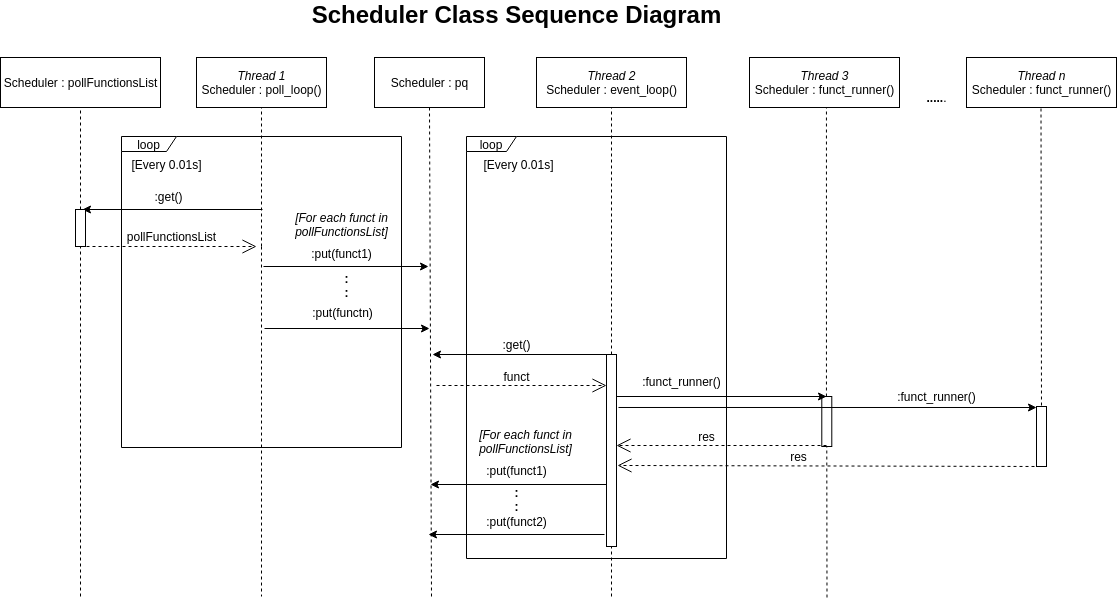

The diagram above was exported from draw.io. Its source (the exported page's mxGraphModel, read from the mxfile embedded in the PNG):
<mxGraphModel dx="661" dy="761" grid="1" gridSize="10" guides="1" tooltips="1" connect="1" arrows="1" fold="1" page="1" pageScale="1" pageWidth="1169" pageHeight="1654" math="0" shadow="0">
  <root>
    <mxCell id="0" />
    <mxCell id="1" parent="0" />
    <mxCell id="2" value="" style="html=1;points=[];perimeter=orthogonalPerimeter;" vertex="1" parent="1">
      <mxGeometry x="875.29" y="430" width="10" height="50" as="geometry" />
    </mxCell>
    <mxCell id="3" value="loop" style="shape=umlFrame;whiteSpace=wrap;html=1;width=50;height=15;" vertex="1" parent="1">
      <mxGeometry x="520" y="170" width="260" height="422" as="geometry" />
    </mxCell>
    <mxCell id="4" value="loop" style="shape=umlFrame;whiteSpace=wrap;html=1;width=55;height=15;" vertex="1" parent="1">
      <mxGeometry x="175" y="170" width="280" height="311" as="geometry" />
    </mxCell>
    <mxCell id="5" value="&lt;i&gt;Thread 1&lt;/i&gt;&lt;br&gt;Scheduler : poll_loop()" style="html=1;" vertex="1" parent="1">
      <mxGeometry x="250" y="91" width="130" height="50" as="geometry" />
    </mxCell>
    <mxCell id="6" value="&lt;i&gt;Thread 2&lt;/i&gt;&lt;br&gt;Scheduler : event_loop()" style="html=1;" vertex="1" parent="1">
      <mxGeometry x="590" y="91" width="150" height="50" as="geometry" />
    </mxCell>
    <mxCell id="7" value="" style="endArrow=none;dashed=1;html=1;entryX=0.5;entryY=1;entryDx=0;entryDy=0;" edge="1" target="5" parent="1">
      <mxGeometry width="50" height="50" relative="1" as="geometry">
        <mxPoint x="315" y="280" as="sourcePoint" />
        <mxPoint x="350" y="270" as="targetPoint" />
        <Array as="points" />
      </mxGeometry>
    </mxCell>
    <mxCell id="8" value="" style="endArrow=none;dashed=1;html=1;entryX=0.5;entryY=1;entryDx=0;entryDy=0;" edge="1" source="14" target="6" parent="1">
      <mxGeometry width="50" height="50" relative="1" as="geometry">
        <mxPoint x="664.5" y="380" as="sourcePoint" />
        <mxPoint x="664.5" y="160" as="targetPoint" />
      </mxGeometry>
    </mxCell>
    <mxCell id="9" value="" style="endArrow=none;dashed=1;html=1;exitX=0.8;exitY=0.988;exitDx=0;exitDy=0;exitPerimeter=0;" edge="1" parent="1">
      <mxGeometry width="50" height="50" relative="1" as="geometry">
        <mxPoint x="315" y="280.03999999999996" as="sourcePoint" />
        <mxPoint x="315" y="630" as="targetPoint" />
      </mxGeometry>
    </mxCell>
    <mxCell id="10" value="Scheduler : pq" style="html=1;" vertex="1" parent="1">
      <mxGeometry x="428" y="91" width="110" height="50" as="geometry" />
    </mxCell>
    <mxCell id="11" value="" style="endArrow=none;dashed=1;html=1;entryX=0.5;entryY=1;entryDx=0;entryDy=0;" edge="1" target="10" parent="1">
      <mxGeometry width="50" height="50" relative="1" as="geometry">
        <mxPoint x="485" y="630" as="sourcePoint" />
        <mxPoint x="484.5" y="160" as="targetPoint" />
      </mxGeometry>
    </mxCell>
    <mxCell id="12" value=":put(funct1)" style="text;html=1;align=center;verticalAlign=middle;resizable=0;points=[];autosize=1;" vertex="1" parent="1">
      <mxGeometry x="355" y="277" width="80" height="20" as="geometry" />
    </mxCell>
    <mxCell id="13" value="" style="endArrow=classic;html=1;" edge="1" parent="1">
      <mxGeometry width="50" height="50" relative="1" as="geometry">
        <mxPoint x="662" y="388" as="sourcePoint" />
        <mxPoint x="486" y="388" as="targetPoint" />
      </mxGeometry>
    </mxCell>
    <mxCell id="14" value="" style="html=1;points=[];perimeter=orthogonalPerimeter;" vertex="1" parent="1">
      <mxGeometry x="660" y="388" width="10" height="192" as="geometry" />
    </mxCell>
    <mxCell id="15" value="" style="endArrow=none;dashed=1;html=1;entryX=0.5;entryY=1;entryDx=0;entryDy=0;" edge="1" target="14" parent="1">
      <mxGeometry width="50" height="50" relative="1" as="geometry">
        <mxPoint x="665" y="630" as="sourcePoint" />
        <mxPoint x="664.5" y="160" as="targetPoint" />
      </mxGeometry>
    </mxCell>
    <mxCell id="16" value=":get()" style="text;html=1;align=center;verticalAlign=middle;resizable=0;points=[];autosize=1;" vertex="1" parent="1">
      <mxGeometry x="550" y="368" width="40" height="20" as="geometry" />
    </mxCell>
    <mxCell id="17" value="&lt;font style=&quot;font-size: 12px&quot;&gt;funct&lt;/font&gt;" style="endArrow=open;endSize=12;dashed=1;html=1;" edge="1" parent="1">
      <mxGeometry x="-0.0588" y="9" width="160" relative="1" as="geometry">
        <mxPoint x="490" y="419" as="sourcePoint" />
        <mxPoint x="660" y="419" as="targetPoint" />
        <mxPoint as="offset" />
      </mxGeometry>
    </mxCell>
    <mxCell id="18" value="Scheduler : pollFunctionsList" style="html=1;" vertex="1" parent="1">
      <mxGeometry x="54" y="91" width="160" height="50" as="geometry" />
    </mxCell>
    <mxCell id="19" value="" style="endArrow=none;dashed=1;html=1;entryX=0.5;entryY=1;entryDx=0;entryDy=0;" edge="1" source="22" target="18" parent="1">
      <mxGeometry width="50" height="50" relative="1" as="geometry">
        <mxPoint x="134" y="460" as="sourcePoint" />
        <mxPoint x="133.57999999999993" y="160" as="targetPoint" />
      </mxGeometry>
    </mxCell>
    <mxCell id="20" value="" style="endArrow=classic;html=1;" edge="1" parent="1">
      <mxGeometry width="50" height="50" relative="1" as="geometry">
        <mxPoint x="317" y="300" as="sourcePoint" />
        <mxPoint x="482" y="300" as="targetPoint" />
      </mxGeometry>
    </mxCell>
    <mxCell id="21" value="" style="endArrow=classic;html=1;" edge="1" parent="1">
      <mxGeometry width="50" height="50" relative="1" as="geometry">
        <mxPoint x="316" y="243" as="sourcePoint" />
        <mxPoint x="136" y="243" as="targetPoint" />
      </mxGeometry>
    </mxCell>
    <mxCell id="22" value="" style="html=1;points=[];perimeter=orthogonalPerimeter;" vertex="1" parent="1">
      <mxGeometry x="129" y="243" width="10" height="37" as="geometry" />
    </mxCell>
    <mxCell id="23" value="" style="endArrow=none;dashed=1;html=1;" edge="1" target="22" parent="1">
      <mxGeometry width="50" height="50" relative="1" as="geometry">
        <mxPoint x="134" y="630" as="sourcePoint" />
        <mxPoint x="133.57999999999993" y="160" as="targetPoint" />
      </mxGeometry>
    </mxCell>
    <mxCell id="24" value=":get()" style="text;html=1;align=center;verticalAlign=middle;resizable=0;points=[];autosize=1;" vertex="1" parent="1">
      <mxGeometry x="202" y="220" width="40" height="20" as="geometry" />
    </mxCell>
    <mxCell id="25" value="&lt;font style=&quot;font-size: 12px&quot;&gt;pollFunctionsList&lt;/font&gt;" style="endArrow=open;endSize=12;dashed=1;html=1;" edge="1" parent="1">
      <mxGeometry y="10" width="160" relative="1" as="geometry">
        <mxPoint x="140" y="280" as="sourcePoint" />
        <mxPoint x="310" y="280" as="targetPoint" />
        <mxPoint as="offset" />
      </mxGeometry>
    </mxCell>
    <mxCell id="26" value=":put(functn)" style="text;html=1;align=center;verticalAlign=middle;resizable=0;points=[];autosize=1;" vertex="1" parent="1">
      <mxGeometry x="356" y="336" width="80" height="20" as="geometry" />
    </mxCell>
    <mxCell id="27" value="" style="endArrow=classic;html=1;" edge="1" parent="1">
      <mxGeometry width="50" height="50" relative="1" as="geometry">
        <mxPoint x="318" y="362" as="sourcePoint" />
        <mxPoint x="483" y="362" as="targetPoint" />
      </mxGeometry>
    </mxCell>
    <mxCell id="28" value="&lt;b&gt;:&lt;br&gt;:&lt;/b&gt;" style="text;html=1;align=center;verticalAlign=middle;resizable=0;points=[];autosize=1;" vertex="1" parent="1">
      <mxGeometry x="390" y="304" width="20" height="30" as="geometry" />
    </mxCell>
    <mxCell id="29" value="&lt;i&gt;Thread 3&lt;/i&gt;&lt;br&gt;Scheduler : funct_runner()" style="html=1;" vertex="1" parent="1">
      <mxGeometry x="803" y="91" width="150" height="50" as="geometry" />
    </mxCell>
    <mxCell id="30" value="" style="endArrow=none;dashed=1;html=1;entryX=0.513;entryY=1.01;entryDx=0;entryDy=0;entryPerimeter=0;" edge="1" source="2" target="29" parent="1">
      <mxGeometry width="50" height="50" relative="1" as="geometry">
        <mxPoint x="880.5" y="631" as="sourcePoint" />
        <mxPoint x="880" y="160" as="targetPoint" />
      </mxGeometry>
    </mxCell>
    <mxCell id="31" value="" style="endArrow=classic;html=1;" edge="1" parent="1">
      <mxGeometry width="50" height="50" relative="1" as="geometry">
        <mxPoint x="670" y="430" as="sourcePoint" />
        <mxPoint x="880" y="430" as="targetPoint" />
      </mxGeometry>
    </mxCell>
    <mxCell id="32" value=":funct_runner()" style="text;html=1;align=center;verticalAlign=middle;resizable=0;points=[];autosize=1;" vertex="1" parent="1">
      <mxGeometry x="690" y="405" width="90" height="20" as="geometry" />
    </mxCell>
    <mxCell id="33" value="&lt;font style=&quot;font-size: 12px&quot;&gt;res&lt;/font&gt;" style="endArrow=open;endSize=12;dashed=1;html=1;" edge="1" parent="1">
      <mxGeometry x="0.1429" y="-9" width="160" relative="1" as="geometry">
        <mxPoint x="880" y="479" as="sourcePoint" />
        <mxPoint x="670" y="479" as="targetPoint" />
        <mxPoint as="offset" />
      </mxGeometry>
    </mxCell>
    <mxCell id="34" value="" style="endArrow=classic;html=1;" edge="1" parent="1">
      <mxGeometry width="50" height="50" relative="1" as="geometry">
        <mxPoint x="660" y="518" as="sourcePoint" />
        <mxPoint x="484" y="518" as="targetPoint" />
      </mxGeometry>
    </mxCell>
    <mxCell id="35" value=":put(funct1)" style="text;html=1;align=center;verticalAlign=middle;resizable=0;points=[];autosize=1;" vertex="1" parent="1">
      <mxGeometry x="530" y="494" width="80" height="20" as="geometry" />
    </mxCell>
    <mxCell id="36" value="" style="endArrow=classic;html=1;" edge="1" parent="1">
      <mxGeometry width="50" height="50" relative="1" as="geometry">
        <mxPoint x="658" y="568" as="sourcePoint" />
        <mxPoint x="482" y="568" as="targetPoint" />
      </mxGeometry>
    </mxCell>
    <mxCell id="37" value=":put(funct2)" style="text;html=1;align=center;verticalAlign=middle;resizable=0;points=[];autosize=1;" vertex="1" parent="1">
      <mxGeometry x="530" y="545" width="80" height="20" as="geometry" />
    </mxCell>
    <mxCell id="38" value="&lt;b&gt;:&lt;br&gt;:&lt;/b&gt;" style="text;html=1;align=center;verticalAlign=middle;resizable=0;points=[];autosize=1;" vertex="1" parent="1">
      <mxGeometry x="560" y="518" width="20" height="30" as="geometry" />
    </mxCell>
    <mxCell id="39" value="&lt;font style=&quot;font-size: 24px&quot;&gt;&lt;b&gt;Scheduler Class Sequence Diagram&lt;/b&gt;&lt;/font&gt;" style="text;html=1;align=center;verticalAlign=middle;resizable=0;points=[];autosize=1;" vertex="1" parent="1">
      <mxGeometry x="355" y="38" width="430" height="20" as="geometry" />
    </mxCell>
    <mxCell id="40" value="" style="endArrow=none;dashed=1;html=1;entryX=0.5;entryY=1;entryDx=0;entryDy=0;" edge="1" target="2" parent="1">
      <mxGeometry width="50" height="50" relative="1" as="geometry">
        <mxPoint x="880.5" y="631" as="sourcePoint" />
        <mxPoint x="880" y="160" as="targetPoint" />
      </mxGeometry>
    </mxCell>
    <mxCell id="41" value="&lt;i&gt;[For each funct in&lt;br&gt;pollFunctionsList]&lt;/i&gt;" style="text;html=1;align=center;verticalAlign=middle;resizable=0;points=[];autosize=1;" vertex="1" parent="1">
      <mxGeometry x="340" y="243" width="110" height="30" as="geometry" />
    </mxCell>
    <mxCell id="42" value="&lt;i&gt;[For each funct in&lt;br&gt;pollFunctionsList]&lt;/i&gt;" style="text;html=1;align=center;verticalAlign=middle;resizable=0;points=[];autosize=1;" vertex="1" parent="1">
      <mxGeometry x="524" y="460" width="110" height="30" as="geometry" />
    </mxCell>
    <mxCell id="43" value="[Every 0.01s]" style="text;html=1;align=center;verticalAlign=middle;resizable=0;points=[];autosize=1;" vertex="1" parent="1">
      <mxGeometry x="175" y="188" width="90" height="20" as="geometry" />
    </mxCell>
    <mxCell id="44" value="[Every 0.01s]" style="text;html=1;align=center;verticalAlign=middle;resizable=0;points=[];autosize=1;" vertex="1" parent="1">
      <mxGeometry x="527" y="188" width="90" height="20" as="geometry" />
    </mxCell>
    <mxCell id="45" value="&lt;i&gt;Thread n&lt;/i&gt;&lt;br&gt;Scheduler : funct_runner()" style="html=1;" vertex="1" parent="1">
      <mxGeometry x="1020" y="91" width="150" height="50" as="geometry" />
    </mxCell>
    <mxCell id="46" value="&lt;b&gt;.....&lt;/b&gt;." style="text;html=1;align=center;verticalAlign=middle;resizable=0;points=[];autosize=1;" vertex="1" parent="1">
      <mxGeometry x="970" y="121" width="40" height="20" as="geometry" />
    </mxCell>
    <mxCell id="47" value="" style="endArrow=none;dashed=1;html=1;entryX=0.513;entryY=1.01;entryDx=0;entryDy=0;entryPerimeter=0;" edge="1" parent="1">
      <mxGeometry width="50" height="50" relative="1" as="geometry">
        <mxPoint x="1095" y="445" as="sourcePoint" />
        <mxPoint x="1094.5" y="141.5" as="targetPoint" />
      </mxGeometry>
    </mxCell>
    <mxCell id="48" value="" style="html=1;points=[];perimeter=orthogonalPerimeter;" vertex="1" parent="1">
      <mxGeometry x="1090" y="440" width="10" height="60" as="geometry" />
    </mxCell>
    <mxCell id="49" value=":funct_runner()" style="text;html=1;align=center;verticalAlign=middle;resizable=0;points=[];autosize=1;" vertex="1" parent="1">
      <mxGeometry x="945" y="420" width="90" height="20" as="geometry" />
    </mxCell>
    <mxCell id="50" value="" style="endArrow=classic;html=1;exitX=1.2;exitY=0.276;exitDx=0;exitDy=0;exitPerimeter=0;" edge="1" source="14" parent="1">
      <mxGeometry width="50" height="50" relative="1" as="geometry">
        <mxPoint x="860" y="600" as="sourcePoint" />
        <mxPoint x="1090" y="441" as="targetPoint" />
      </mxGeometry>
    </mxCell>
    <mxCell id="51" value="&lt;font style=&quot;font-size: 12px&quot;&gt;res&lt;/font&gt;" style="endArrow=open;endSize=12;dashed=1;html=1;entryX=1.1;entryY=0.578;entryDx=0;entryDy=0;entryPerimeter=0;exitX=0.4;exitY=1;exitDx=0;exitDy=0;exitPerimeter=0;" edge="1" source="48" target="14" parent="1">
      <mxGeometry x="0.1429" y="-9" width="160" relative="1" as="geometry">
        <mxPoint x="1050" y="500" as="sourcePoint" />
        <mxPoint x="840" y="500" as="targetPoint" />
        <mxPoint as="offset" />
      </mxGeometry>
    </mxCell>
  </root>
</mxGraphModel>